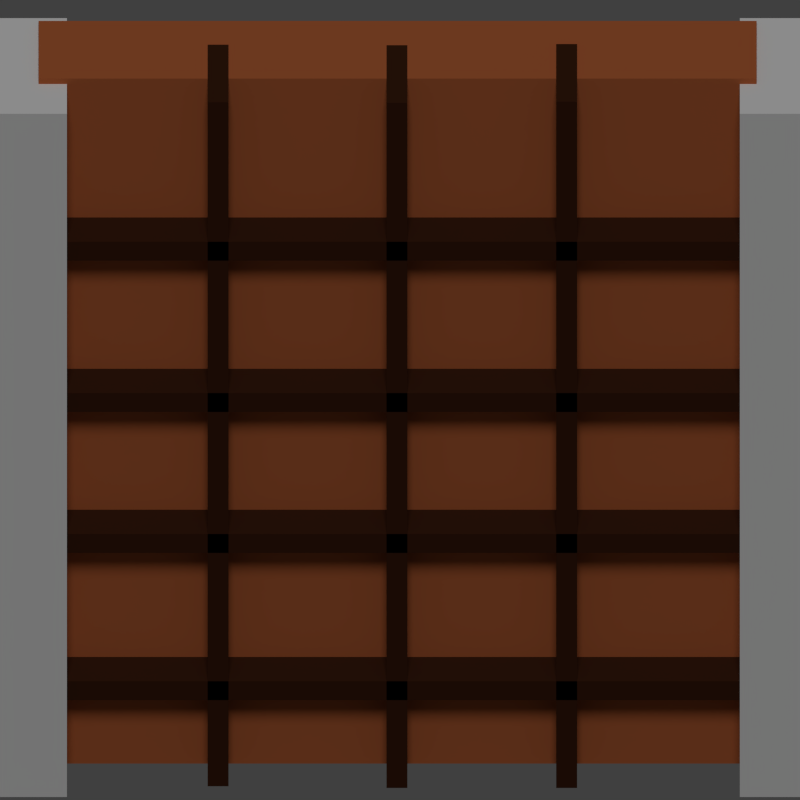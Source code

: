 # Source: wall_wood_front1.blend  (saved by Blender 2.65.0; exported with 4.5.12 LTS)
import bpy
from mathutils import Matrix  # noqa: F401  (used for matrix-valued properties, if any)

bpy.ops.wm.read_factory_settings(use_empty=True)
scene = bpy.context.scene
scene.name = 'Scene'

# ---- collections
col_collection_1 = bpy.data.collections.new('Collection 1'); scene.collection.children.link(col_collection_1)
col_collection_2 = bpy.data.collections.new('Collection 2'); scene.collection.children.link(col_collection_2)

# ---- materials (node trees are filled in below, after node groups)
mat_wood_wall_dark = bpy.data.materials.new('wood wall dark')
mat_wood_wall_dark.alpha_threshold = 0.0
mat_wood_wall_dark.use_transparent_shadow = False
mat_wood_wall_dark.diffuse_color = (0.04696, 0.01546, 0.006846, 1.0)
mat_wood_wall_dark.roughness = 0.5
mat_wood_wall_dark.specular_intensity = 0.0
mat_wood_wall_dark.line_color = (0.0, 0.0, 0.0, 1.0)
mat_wood_wall = bpy.data.materials.new('wood_wall')
mat_wood_wall.alpha_threshold = 0.0
mat_wood_wall.use_transparent_shadow = False
mat_wood_wall.diffuse_color = (0.4672, 0.1249, 0.04308, 1.0)
mat_wood_wall.roughness = 0.5
mat_wood_wall.specular_intensity = 0.0
mat_wood_wall.line_color = (0.0, 0.0, 0.0, 1.0)
mat_column = bpy.data.materials.new('column')
mat_column.alpha_threshold = 0.0
mat_column.use_transparent_shadow = False
mat_column.roughness = 0.5
mat_column.specular_intensity = 0.06481
mat_column.line_color = (0.0, 0.0, 0.0, 1.0)

# ---- material node trees

# ---- world
world_world = bpy.data.worlds.new('World'); scene.world = world_world
world_world.color = (0.05088, 0.05088, 0.05088)
world_world.use_sun_shadow = False
world_world.sun_shadow_jitter_overblur = 0.0
world_world.cycles.sampling_method = 'MANUAL'
world_world.cycles.sample_map_resolution = 256
world_world.light_settings.ao_factor = 0.5671
world_world.light_settings.distance = 18.8

# ---- cameras
cam_camera = bpy.data.cameras.new('Camera')
cam_camera.type = 'ORTHO'
cam_camera.clip_end = 100.0
cam_camera.lens = 35.0
cam_camera.sensor_width = 32.69
cam_camera.sensor_height = 18.0
cam_camera.ortho_scale = 1.338
cam_camera.dof.focus_distance = 0.0
cam_camera.dof.aperture_fstop = 128.0

# ---- lights
light_hemi = bpy.data.lights.new('Hemi', 'SUN')
light_hemi.transmission_factor = 0.0
light_hemi.angle = 0.1993
light_hemi.energy = 1.0
light_hemi.shadow_buffer_clip_start = 0.5
light_hemi.shadow_soft_size = 0.1
light_hemi.shadow_cascade_max_distance = 1000.0
light_hemi.cycles.use_multiple_importance_sampling = False

# ---- meshes
me_cube_025 = bpy.data.meshes.new('Cube.025')
me_cube_025.from_pydata([(-1.0, -1.0, -1.0), (-1.0, 1.0, -1.0), (1.0, 1.0, -1.0), (1.0, -1.0, -1.0), (-1.0, -1.0, 0.9513), (-1.0, 1.0, 0.9513), (1.0, 1.0, 0.9513), (1.0, -1.0, 0.9513)], [], [(4, 5, 1, 0), (5, 6, 2, 1), (6, 7, 3, 2), (7, 4, 0, 3), (0, 1, 2, 3), (7, 6, 5, 4)])
me_cube_025.materials.append(mat_wood_wall_dark)
me_cube_025.use_remesh_preserve_volume = False
me_cube_025.use_remesh_preserve_attributes = False
me_cube_025.use_mirror_vertex_groups = False
me_cube_025.update()
me_cube_024 = bpy.data.meshes.new('Cube.024')
me_cube_024.from_pydata([(-1.0, -1.0, -1.0), (-1.0, 1.0, -1.0), (1.0, 1.0, -1.0), (1.0, -1.0, -1.0), (-1.0, -1.0, 0.948), (-1.0, 1.0, 0.948), (1.0, 1.0, 0.948), (1.0, -1.0, 0.948)], [], [(4, 5, 1, 0), (5, 6, 2, 1), (6, 7, 3, 2), (7, 4, 0, 3), (0, 1, 2, 3), (7, 6, 5, 4)])
me_cube_024.materials.append(mat_wood_wall_dark)
me_cube_024.use_remesh_preserve_volume = False
me_cube_024.use_remesh_preserve_attributes = False
me_cube_024.use_mirror_vertex_groups = False
me_cube_024.update()
me_cube_023 = bpy.data.meshes.new('Cube.023')
me_cube_023.from_pydata([(-1.0, -1.0, -1.0), (-1.0, 1.0, -1.0), (1.0, 1.0, -1.0), (1.0, -1.0, -1.0), (-1.0, -1.0, 0.9448), (-1.0, 1.0, 0.9448), (1.0, 1.0, 0.9448), (1.0, -1.0, 0.9448)], [], [(4, 5, 1, 0), (5, 6, 2, 1), (6, 7, 3, 2), (7, 4, 0, 3), (0, 1, 2, 3), (7, 6, 5, 4)])
me_cube_023.materials.append(mat_wood_wall_dark)
me_cube_023.use_remesh_preserve_volume = False
me_cube_023.use_remesh_preserve_attributes = False
me_cube_023.use_mirror_vertex_groups = False
me_cube_023.update()
me_cube_021 = bpy.data.meshes.new('Cube.021')
me_cube_021.from_pydata([(-1.0, -1.0, -1.0), (-1.0, 1.0, -1.0), (1.0, 1.0, -1.0), (1.0, -1.0, -1.0), (-1.0, -1.0, 1.0), (-1.0, 1.0, 1.0), (1.0, 1.0, 1.0), (1.0, -1.0, 1.0)], [], [(4, 5, 1, 0), (5, 6, 2, 1), (6, 7, 3, 2), (7, 4, 0, 3), (0, 1, 2, 3), (7, 6, 5, 4)])
me_cube_021.materials.append(mat_wood_wall_dark)
me_cube_021.use_remesh_preserve_volume = False
me_cube_021.use_remesh_preserve_attributes = False
me_cube_021.use_mirror_vertex_groups = False
me_cube_021.update()
me_cube_020 = bpy.data.meshes.new('Cube.020')
me_cube_020.from_pydata([(-1.0, -1.0, -1.0), (-1.0, 1.0, -1.0), (1.0, 1.0, -1.0), (1.0, -1.0, -1.0), (-1.0, -1.0, 1.0), (-1.0, 1.0, 1.0), (1.0, 1.0, 1.0), (1.0, -1.0, 1.0)], [], [(4, 5, 1, 0), (5, 6, 2, 1), (6, 7, 3, 2), (7, 4, 0, 3), (0, 1, 2, 3), (7, 6, 5, 4)])
me_cube_020.materials.append(mat_wood_wall_dark)
me_cube_020.use_remesh_preserve_volume = False
me_cube_020.use_remesh_preserve_attributes = False
me_cube_020.use_mirror_vertex_groups = False
me_cube_020.update()
me_cube_019 = bpy.data.meshes.new('Cube.019')
me_cube_019.from_pydata([(-1.0, -1.0, -1.0), (-1.0, 1.0, -1.0), (1.0, 1.0, -1.0), (1.0, -1.0, -1.0), (-1.0, -1.0, 1.0), (-1.0, 1.0, 1.0), (1.0, 1.0, 1.0), (1.0, -1.0, 1.0)], [], [(4, 5, 1, 0), (5, 6, 2, 1), (6, 7, 3, 2), (7, 4, 0, 3), (0, 1, 2, 3), (7, 6, 5, 4)])
me_cube_019.materials.append(mat_wood_wall_dark)
me_cube_019.use_remesh_preserve_volume = False
me_cube_019.use_remesh_preserve_attributes = False
me_cube_019.use_mirror_vertex_groups = False
me_cube_019.update()
me_cube_018 = bpy.data.meshes.new('Cube.018')
me_cube_018.from_pydata([(-1.0, -1.0, -1.0), (-1.0, 1.0, -1.0), (1.0, 1.0, -1.0), (1.0, -1.0, -1.0), (-1.0, -1.0, 1.0), (-1.0, 1.0, 1.0), (1.0, 1.0, 1.0), (1.0, -1.0, 1.0)], [], [(4, 5, 1, 0), (5, 6, 2, 1), (6, 7, 3, 2), (7, 4, 0, 3), (0, 1, 2, 3), (7, 6, 5, 4)])
me_cube_018.materials.append(mat_wood_wall_dark)
me_cube_018.use_remesh_preserve_volume = False
me_cube_018.use_remesh_preserve_attributes = False
me_cube_018.use_mirror_vertex_groups = False
me_cube_018.update()
me_cube_017 = bpy.data.meshes.new('Cube.017')
me_cube_017.from_pydata([(-1.0, -1.0, -1.0), (-1.0, 1.0, -1.0), (1.0, 1.0, -1.0), (1.0, -1.0, -1.0), (-1.0, -1.0, 1.0), (-1.0, 1.0, 1.0), (1.0, 1.0, 1.0), (1.0, -1.0, 1.0)], [], [(4, 5, 1, 0), (5, 6, 2, 1), (6, 7, 3, 2), (7, 4, 0, 3), (0, 1, 2, 3), (7, 6, 5, 4)])
me_cube_017.materials.append(mat_wood_wall)
me_cube_017.use_remesh_preserve_volume = False
me_cube_017.use_remesh_preserve_attributes = False
me_cube_017.use_mirror_vertex_groups = False
me_cube_017.update()
me_cube_016 = bpy.data.meshes.new('Cube.016')
me_cube_016.from_pydata([(-1.0, -1.0, -1.0), (-1.0, 1.0, -1.0), (1.0, 1.0, -1.0), (1.0, -1.0, -1.0), (-1.0, -1.0, 1.0), (-1.0, 1.0, 1.0), (1.0, 1.0, 1.0), (1.0, -1.0, 1.0)], [], [(4, 5, 1, 0), (5, 6, 2, 1), (6, 7, 3, 2), (7, 4, 0, 3), (0, 1, 2, 3), (7, 6, 5, 4)])
me_cube_016.materials.append(mat_column)
me_cube_016.use_remesh_preserve_volume = False
me_cube_016.use_remesh_preserve_attributes = False
me_cube_016.use_mirror_vertex_groups = False
me_cube_016.update()
me_cube_013 = bpy.data.meshes.new('Cube.013')
me_cube_013.from_pydata([(-1.0, -1.0, -1.0), (-1.0, 1.0, -1.0), (1.0, 1.0, -1.0), (1.0, -1.0, -1.0), (-1.0, -1.0, 1.0), (-1.0, 1.0, 1.0), (1.0, 1.0, 1.0), (1.0, -1.0, 1.0)], [], [(4, 5, 1, 0), (5, 6, 2, 1), (6, 7, 3, 2), (7, 4, 0, 3), (0, 1, 2, 3), (7, 6, 5, 4)])
me_cube_013.materials.append(mat_column)
me_cube_013.use_remesh_preserve_volume = False
me_cube_013.use_remesh_preserve_attributes = False
me_cube_013.use_mirror_vertex_groups = False
me_cube_013.update()

# ---- objects
ob_cube_023 = bpy.data.objects.new('Cube.023', me_cube_025)
ob_cube_022 = bpy.data.objects.new('Cube.022', me_cube_024)
ob_cube_021 = bpy.data.objects.new('Cube.021', me_cube_023)
ob_cube_020 = bpy.data.objects.new('Cube.020', me_cube_021)
ob_cube_019 = bpy.data.objects.new('Cube.019', me_cube_020)
ob_cube_018 = bpy.data.objects.new('Cube.018', me_cube_019)
ob_cube_017 = bpy.data.objects.new('Cube.017', me_cube_018)
ob_cube_016 = bpy.data.objects.new('Cube.016', me_cube_017)
ob_cube_015 = bpy.data.objects.new('Cube.015', me_cube_016)
ob_cube_012 = bpy.data.objects.new('Cube.012', me_cube_013)
ob_camera = bpy.data.objects.new('Camera', cam_camera)
ob_hemi = bpy.data.objects.new('Hemi', light_hemi)

# ---- transforms, parenting, visibility, modifiers, constraints
ob_cube_023.location = (0.2835, -0.01621, 0.7344)
ob_cube_023.scale = (-0.01745, 0.06806, 0.8336)
ob_cube_023.lineart.crease_threshold = 0.0
ob_cube_022.location = (-0.0003475, -0.01621, 0.7344)
ob_cube_022.scale = (-0.01745, 0.06806, 0.8336)
ob_cube_022.lineart.crease_threshold = 0.0
ob_cube_021.location = (-0.2995, -0.01621, 0.7384)
ob_cube_021.scale = (-0.01745, 0.06806, 0.8336)
ob_cube_021.lineart.crease_threshold = 0.0
ob_cube_020.location = (0.0007086, -0.01621, 1.173)
ob_cube_020.scale = (0.6419, 0.06806, 0.02234)
ob_cube_020.lineart.crease_threshold = 0.0
ob_cube_019.location = (0.0007086, -0.01621, 0.1313)
ob_cube_019.scale = (0.6419, 0.06806, 0.02234)
ob_cube_019.lineart.crease_threshold = 0.0
ob_cube_018.location = (0.0007086, -0.01621, 0.4803)
ob_cube_018.scale = (0.6419, 0.06806, 0.02234)
ob_cube_018.lineart.crease_threshold = 0.0
ob_cube_017.location = (0.0007086, -0.01621, 0.8144)
ob_cube_017.scale = (0.6419, 0.06806, 0.02234)
ob_cube_017.lineart.crease_threshold = 0.0
ob_cube_016.location = (0.0007086, 0.04127, 0.7127)
ob_cube_016.scale = (0.6005, 0.06806, 0.8118)
ob_cube_016.lineart.crease_threshold = 0.0
ob_cube_015.location = (-0.6132, 0.01581, 0.7019)
ob_cube_015.scale = (0.06091, 0.1129, 0.8097)
ob_cube_015.lineart.crease_threshold = 0.0
ob_cube_012.location = (0.6325, 0.01581, 0.7019)
ob_cube_012.scale = (0.05941, 0.1129, 0.8097)
ob_cube_012.lineart.crease_threshold = 0.0
ob_camera.location = (0.004763, -3.867, 4.619)
ob_camera.rotation_euler = (0.7833, 1.567e-16, 6.47e-17)
ob_camera.lock_rotations_4d = False
ob_camera.empty_display_type = 'ARROWS'
ob_camera.color = (0.0, 0.0, 0.0, 0.0)
ob_camera.display_type = 'WIRE'
ob_camera.lineart.crease_threshold = 0.0
ob_hemi.location = (-4.366, -4.223, 5.879)
ob_hemi.rotation_euler = (0.5453, 1.152e-16, 3.22e-17)
ob_hemi.lineart.crease_threshold = 0.0

# ---- collection membership
col_collection_1.objects.link(ob_cube_023)
col_collection_1.objects.link(ob_cube_022)
col_collection_1.objects.link(ob_cube_021)
col_collection_1.objects.link(ob_cube_020)
col_collection_1.objects.link(ob_cube_019)
col_collection_1.objects.link(ob_cube_018)
col_collection_1.objects.link(ob_cube_017)
col_collection_1.objects.link(ob_cube_016)
col_collection_1.objects.link(ob_cube_015)
col_collection_1.objects.link(ob_cube_012)
col_collection_1.objects.link(ob_camera)
col_collection_2.objects.link(ob_hemi)

# ---- scene / render settings (as saved in the file)
scene.camera = ob_camera
scene.frame_start = 1; scene.frame_end = 250; scene.frame_set(1)
scene.render.engine = 'BLENDER_EEVEE_NEXT'
scene.render.image_settings.compression = 90
scene.render.resolution_x = 128
scene.render.resolution_y = 128
scene.render.dither_intensity = 0.0
scene.render.bake_margin = 2
scene.render.bake_bias = 0.0
scene.cycles.use_denoising = False
scene.cycles.samples = 10
scene.cycles.sampling_pattern = 'TABULATED_SOBOL'
scene.cycles.light_sampling_threshold = 0.0
scene.cycles.use_adaptive_sampling = False
scene.cycles.use_light_tree = False
scene.cycles.blur_glossy = 0.0
scene.cycles.volume_bounces = 1
scene.cycles.pixel_filter_type = 'GAUSSIAN'
scene.cycles.sample_clamp_indirect = 0.0
scene.view_settings.view_transform = 'Standard'
bpy.context.view_layer.update()
